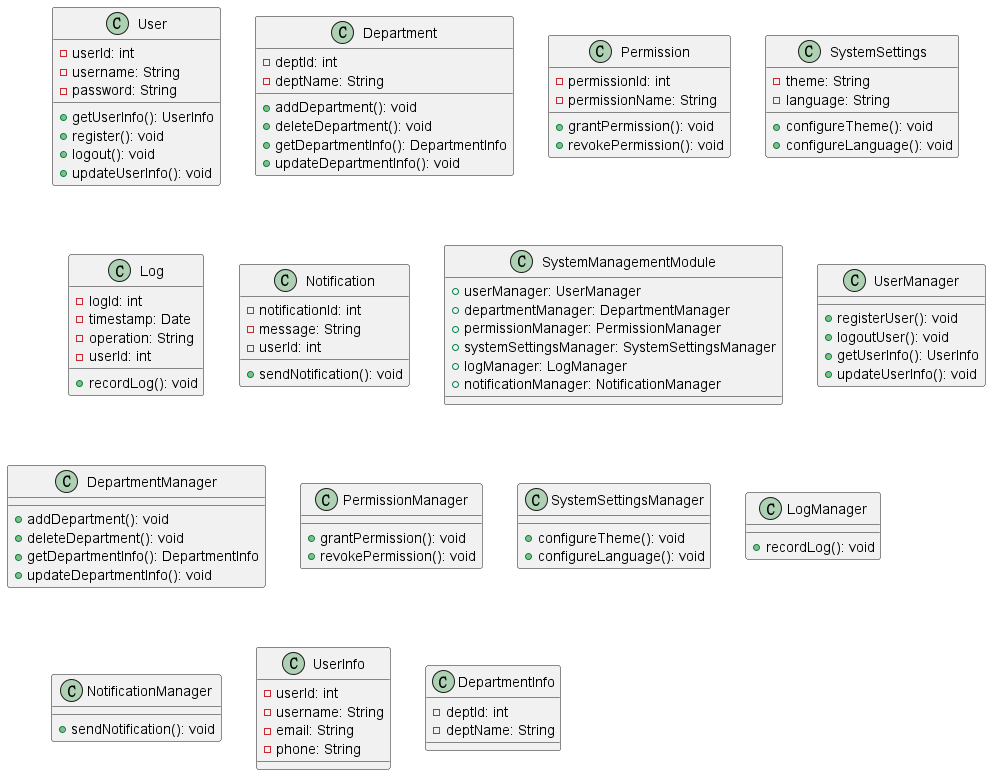

The diagram above was rendered by PlantUML. Its source (embedded in the PNG):
@startuml

class User {
  -userId: int
  -username: String
  -password: String
  +getUserInfo(): UserInfo
  +register(): void
  +logout(): void
  +updateUserInfo(): void
}

class Department {
  -deptId: int
  -deptName: String
  +addDepartment(): void
  +deleteDepartment(): void
  +getDepartmentInfo(): DepartmentInfo
  +updateDepartmentInfo(): void
}

class Permission {
  -permissionId: int
  -permissionName: String
  +grantPermission(): void
  +revokePermission(): void
}

class SystemSettings {
  -theme: String
  -language: String
  +configureTheme(): void
  +configureLanguage(): void
}

class Log {
  -logId: int
  -timestamp: Date
  -operation: String
  -userId: int
  +recordLog(): void
}

class Notification {
  -notificationId: int
  -message: String
  -userId: int
  +sendNotification(): void
}

class SystemManagementModule {
  +userManager: UserManager
  +departmentManager: DepartmentManager
  +permissionManager: PermissionManager
  +systemSettingsManager: SystemSettingsManager
  +logManager: LogManager
  +notificationManager: NotificationManager
}

class UserManager {
  +registerUser(): void
  +logoutUser(): void
  +getUserInfo(): UserInfo
  +updateUserInfo(): void
}

class DepartmentManager {
  +addDepartment(): void
  +deleteDepartment(): void
  +getDepartmentInfo(): DepartmentInfo
  +updateDepartmentInfo(): void
}

class PermissionManager {
  +grantPermission(): void
  +revokePermission(): void
}

class SystemSettingsManager {
  +configureTheme(): void
  +configureLanguage(): void
}

class LogManager {
  +recordLog(): void
}

class NotificationManager {
  +sendNotification(): void
}

class UserInfo {
  -userId: int
  -username: String
  -email: String
  -phone: String
}

class DepartmentInfo {
  -deptId: int
  -deptName: String
}

@enduml